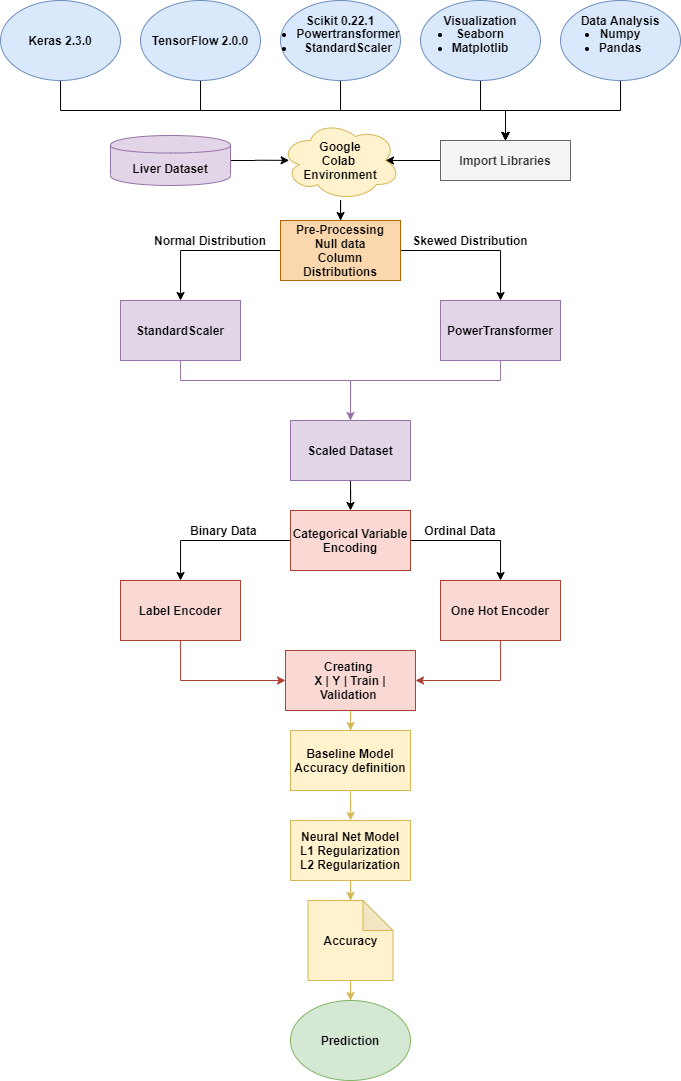

The diagram above was exported from draw.io. Its source (the exported page's mxGraphModel, read from the mxfile embedded in the PNG):
<mxGraphModel dx="1205" dy="608" grid="1" gridSize="10" guides="1" tooltips="1" connect="1" arrows="1" fold="1" page="1" pageScale="1" pageWidth="850" pageHeight="1100" math="0" shadow="0">
  <root>
    <mxCell id="0" />
    <mxCell id="1" parent="0" />
    <mxCell id="v-cqkzNPBl2t_uw0p1UK-35" style="edgeStyle=orthogonalEdgeStyle;rounded=0;orthogonalLoop=1;jettySize=auto;html=1;entryX=0.875;entryY=0.5;entryDx=0;entryDy=0;entryPerimeter=0;fontStyle=1" edge="1" parent="1" source="v-cqkzNPBl2t_uw0p1UK-2" target="v-cqkzNPBl2t_uw0p1UK-27">
      <mxGeometry relative="1" as="geometry" />
    </mxCell>
    <mxCell id="v-cqkzNPBl2t_uw0p1UK-2" value="&lt;span&gt;&lt;font style=&quot;font-size: 12px&quot;&gt;Import Libraries&lt;/font&gt;&lt;/span&gt;" style="rounded=0;whiteSpace=wrap;html=1;fontStyle=1;fillColor=#f5f5f5;strokeColor=#666666;fontColor=#333333;" vertex="1" parent="1">
      <mxGeometry x="600" y="200" width="130" height="40" as="geometry" />
    </mxCell>
    <mxCell id="v-cqkzNPBl2t_uw0p1UK-28" style="edgeStyle=orthogonalEdgeStyle;rounded=0;orthogonalLoop=1;jettySize=auto;html=1;fontStyle=1" edge="1" parent="1" source="v-cqkzNPBl2t_uw0p1UK-3" target="v-cqkzNPBl2t_uw0p1UK-2">
      <mxGeometry relative="1" as="geometry">
        <Array as="points">
          <mxPoint x="220" y="170" />
          <mxPoint x="665" y="170" />
        </Array>
      </mxGeometry>
    </mxCell>
    <mxCell id="v-cqkzNPBl2t_uw0p1UK-3" value="&lt;span style=&quot;white-space: normal&quot;&gt;Keras 2.3.0&lt;/span&gt;" style="ellipse;whiteSpace=wrap;html=1;fontStyle=1;fillColor=#dae8fc;strokeColor=#6c8ebf;" vertex="1" parent="1">
      <mxGeometry x="160" y="60" width="120" height="80" as="geometry" />
    </mxCell>
    <mxCell id="v-cqkzNPBl2t_uw0p1UK-33" style="edgeStyle=orthogonalEdgeStyle;rounded=0;orthogonalLoop=1;jettySize=auto;html=1;fontStyle=1" edge="1" parent="1" source="v-cqkzNPBl2t_uw0p1UK-4" target="v-cqkzNPBl2t_uw0p1UK-2">
      <mxGeometry relative="1" as="geometry">
        <Array as="points">
          <mxPoint x="360" y="170" />
          <mxPoint x="665" y="170" />
        </Array>
      </mxGeometry>
    </mxCell>
    <mxCell id="v-cqkzNPBl2t_uw0p1UK-4" value="&lt;span style=&quot;white-space: normal&quot;&gt;TensorFlow 2.0.0&lt;/span&gt;" style="ellipse;whiteSpace=wrap;html=1;fontStyle=1;fillColor=#dae8fc;strokeColor=#6c8ebf;" vertex="1" parent="1">
      <mxGeometry x="300" y="60" width="120" height="80" as="geometry" />
    </mxCell>
    <mxCell id="v-cqkzNPBl2t_uw0p1UK-29" style="edgeStyle=orthogonalEdgeStyle;rounded=0;orthogonalLoop=1;jettySize=auto;html=1;entryX=0.5;entryY=0;entryDx=0;entryDy=0;fontStyle=1" edge="1" parent="1" source="v-cqkzNPBl2t_uw0p1UK-6" target="v-cqkzNPBl2t_uw0p1UK-2">
      <mxGeometry relative="1" as="geometry">
        <mxPoint x="665" y="190" as="targetPoint" />
        <Array as="points">
          <mxPoint x="500" y="170" />
          <mxPoint x="665" y="170" />
        </Array>
      </mxGeometry>
    </mxCell>
    <mxCell id="v-cqkzNPBl2t_uw0p1UK-6" value="" style="ellipse;whiteSpace=wrap;html=1;fontStyle=1;fillColor=#dae8fc;strokeColor=#6c8ebf;" vertex="1" parent="1">
      <mxGeometry x="440" y="60" width="120" height="80" as="geometry" />
    </mxCell>
    <mxCell id="v-cqkzNPBl2t_uw0p1UK-8" value="&lt;ul&gt;&lt;li&gt;Powertransformer&lt;/li&gt;&lt;li&gt;StandardScaler&lt;/li&gt;&lt;/ul&gt;" style="text;html=1;align=center;verticalAlign=middle;whiteSpace=wrap;rounded=0;fontStyle=1" vertex="1" parent="1">
      <mxGeometry x="467.5" y="90" width="40" height="20" as="geometry" />
    </mxCell>
    <mxCell id="v-cqkzNPBl2t_uw0p1UK-32" style="edgeStyle=orthogonalEdgeStyle;rounded=0;orthogonalLoop=1;jettySize=auto;html=1;entryX=0.5;entryY=0;entryDx=0;entryDy=0;fontStyle=1" edge="1" parent="1" source="v-cqkzNPBl2t_uw0p1UK-11" target="v-cqkzNPBl2t_uw0p1UK-2">
      <mxGeometry relative="1" as="geometry" />
    </mxCell>
    <mxCell id="v-cqkzNPBl2t_uw0p1UK-11" value="&lt;span style=&quot;white-space: normal&quot;&gt;&lt;br&gt;&lt;/span&gt;" style="ellipse;whiteSpace=wrap;html=1;fontStyle=1;fillColor=#dae8fc;strokeColor=#6c8ebf;" vertex="1" parent="1">
      <mxGeometry x="580" y="60" width="120" height="80" as="geometry" />
    </mxCell>
    <mxCell id="v-cqkzNPBl2t_uw0p1UK-12" value="&lt;ul&gt;&lt;li&gt;Seaborn&lt;/li&gt;&lt;li&gt;Matplotlib&lt;/li&gt;&lt;/ul&gt;" style="text;html=1;align=center;verticalAlign=middle;whiteSpace=wrap;rounded=0;fontStyle=1" vertex="1" parent="1">
      <mxGeometry x="600" y="90" width="40" height="20" as="geometry" />
    </mxCell>
    <mxCell id="v-cqkzNPBl2t_uw0p1UK-13" value="Visualization" style="text;html=1;align=center;verticalAlign=middle;whiteSpace=wrap;rounded=0;fontStyle=1" vertex="1" parent="1">
      <mxGeometry x="620" y="70" width="40" height="20" as="geometry" />
    </mxCell>
    <mxCell id="v-cqkzNPBl2t_uw0p1UK-31" style="edgeStyle=orthogonalEdgeStyle;rounded=0;orthogonalLoop=1;jettySize=auto;html=1;entryX=0.5;entryY=0;entryDx=0;entryDy=0;fontStyle=1" edge="1" parent="1" source="v-cqkzNPBl2t_uw0p1UK-15" target="v-cqkzNPBl2t_uw0p1UK-2">
      <mxGeometry relative="1" as="geometry" />
    </mxCell>
    <mxCell id="v-cqkzNPBl2t_uw0p1UK-15" value="" style="ellipse;whiteSpace=wrap;html=1;fontStyle=1;fillColor=#dae8fc;strokeColor=#6c8ebf;" vertex="1" parent="1">
      <mxGeometry x="720" y="60" width="120" height="80" as="geometry" />
    </mxCell>
    <mxCell id="v-cqkzNPBl2t_uw0p1UK-16" value="&lt;ul&gt;&lt;li&gt;Numpy&lt;/li&gt;&lt;li&gt;Pandas&lt;/li&gt;&lt;/ul&gt;" style="text;html=1;align=center;verticalAlign=middle;whiteSpace=wrap;rounded=0;fontStyle=1" vertex="1" parent="1">
      <mxGeometry x="740" y="90" width="40" height="20" as="geometry" />
    </mxCell>
    <mxCell id="v-cqkzNPBl2t_uw0p1UK-17" value="Data Analysis" style="text;html=1;align=center;verticalAlign=middle;whiteSpace=wrap;rounded=0;fontStyle=1" vertex="1" parent="1">
      <mxGeometry x="730" y="70" width="100" height="20" as="geometry" />
    </mxCell>
    <mxCell id="v-cqkzNPBl2t_uw0p1UK-34" style="edgeStyle=orthogonalEdgeStyle;rounded=0;orthogonalLoop=1;jettySize=auto;html=1;entryX=0.072;entryY=0.498;entryDx=0;entryDy=0;entryPerimeter=0;fontStyle=1" edge="1" parent="1" source="v-cqkzNPBl2t_uw0p1UK-25" target="v-cqkzNPBl2t_uw0p1UK-27">
      <mxGeometry relative="1" as="geometry" />
    </mxCell>
    <mxCell id="v-cqkzNPBl2t_uw0p1UK-25" value="Liver Dataset" style="shape=cylinder;whiteSpace=wrap;html=1;boundedLbl=1;backgroundOutline=1;fontStyle=1;fillColor=#e1d5e7;strokeColor=#9673a6;" vertex="1" parent="1">
      <mxGeometry x="270" y="195" width="120" height="50" as="geometry" />
    </mxCell>
    <mxCell id="v-cqkzNPBl2t_uw0p1UK-37" style="edgeStyle=orthogonalEdgeStyle;rounded=0;orthogonalLoop=1;jettySize=auto;html=1;fontStyle=1" edge="1" parent="1" source="v-cqkzNPBl2t_uw0p1UK-27" target="v-cqkzNPBl2t_uw0p1UK-36">
      <mxGeometry relative="1" as="geometry" />
    </mxCell>
    <mxCell id="v-cqkzNPBl2t_uw0p1UK-27" value="Google&lt;br&gt;Colab&amp;nbsp;&lt;br&gt;Environment" style="ellipse;shape=cloud;whiteSpace=wrap;html=1;fontStyle=1;fillColor=#fff2cc;strokeColor=#d6b656;" vertex="1" parent="1">
      <mxGeometry x="440" y="180" width="120" height="80" as="geometry" />
    </mxCell>
    <mxCell id="v-cqkzNPBl2t_uw0p1UK-39" style="edgeStyle=orthogonalEdgeStyle;rounded=0;orthogonalLoop=1;jettySize=auto;html=1;fontStyle=1" edge="1" parent="1" source="v-cqkzNPBl2t_uw0p1UK-36" target="v-cqkzNPBl2t_uw0p1UK-38">
      <mxGeometry relative="1" as="geometry" />
    </mxCell>
    <mxCell id="v-cqkzNPBl2t_uw0p1UK-43" style="edgeStyle=orthogonalEdgeStyle;rounded=0;orthogonalLoop=1;jettySize=auto;html=1;fontStyle=1" edge="1" parent="1" source="v-cqkzNPBl2t_uw0p1UK-36" target="v-cqkzNPBl2t_uw0p1UK-42">
      <mxGeometry relative="1" as="geometry" />
    </mxCell>
    <mxCell id="v-cqkzNPBl2t_uw0p1UK-36" value="Pre-Processing&lt;br&gt;Null data&lt;br&gt;Column Distributions" style="rounded=0;whiteSpace=wrap;html=1;fontStyle=1;fillColor=#fad7ac;strokeColor=#b46504;" vertex="1" parent="1">
      <mxGeometry x="440" y="280" width="120" height="60" as="geometry" />
    </mxCell>
    <mxCell id="v-cqkzNPBl2t_uw0p1UK-44" style="edgeStyle=orthogonalEdgeStyle;rounded=0;orthogonalLoop=1;jettySize=auto;html=1;fontStyle=1;fillColor=#e1d5e7;strokeColor=#9673a6;" edge="1" parent="1" source="v-cqkzNPBl2t_uw0p1UK-38">
      <mxGeometry relative="1" as="geometry">
        <mxPoint x="510" y="490.0000000000001" as="targetPoint" />
        <Array as="points">
          <mxPoint x="340" y="440" />
          <mxPoint x="510" y="440" />
        </Array>
      </mxGeometry>
    </mxCell>
    <mxCell id="v-cqkzNPBl2t_uw0p1UK-38" value="StandardScaler" style="rounded=0;whiteSpace=wrap;html=1;fontStyle=1;fillColor=#e1d5e7;strokeColor=#9673a6;" vertex="1" parent="1">
      <mxGeometry x="280" y="360" width="120" height="60" as="geometry" />
    </mxCell>
    <mxCell id="v-cqkzNPBl2t_uw0p1UK-40" value="Normal Distribution" style="text;html=1;strokeColor=none;fillColor=none;align=center;verticalAlign=middle;whiteSpace=wrap;rounded=0;fontStyle=1" vertex="1" parent="1">
      <mxGeometry x="300" y="290" width="140" height="20" as="geometry" />
    </mxCell>
    <mxCell id="v-cqkzNPBl2t_uw0p1UK-41" value="Skewed Distribution" style="text;html=1;strokeColor=none;fillColor=none;align=center;verticalAlign=middle;whiteSpace=wrap;rounded=0;fontStyle=1" vertex="1" parent="1">
      <mxGeometry x="560" y="290" width="140" height="20" as="geometry" />
    </mxCell>
    <mxCell id="v-cqkzNPBl2t_uw0p1UK-45" style="edgeStyle=orthogonalEdgeStyle;rounded=0;orthogonalLoop=1;jettySize=auto;html=1;entryX=0.5;entryY=0;entryDx=0;entryDy=0;fontStyle=1;fillColor=#e1d5e7;strokeColor=#9673a6;" edge="1" parent="1" source="v-cqkzNPBl2t_uw0p1UK-42" target="v-cqkzNPBl2t_uw0p1UK-46">
      <mxGeometry relative="1" as="geometry">
        <mxPoint x="510" y="490.0000000000001" as="targetPoint" />
        <Array as="points">
          <mxPoint x="660" y="440" />
          <mxPoint x="510" y="440" />
        </Array>
      </mxGeometry>
    </mxCell>
    <mxCell id="v-cqkzNPBl2t_uw0p1UK-42" value="PowerTransformer" style="rounded=0;whiteSpace=wrap;html=1;fontStyle=1;fillColor=#e1d5e7;strokeColor=#9673a6;" vertex="1" parent="1">
      <mxGeometry x="600" y="360" width="120" height="60" as="geometry" />
    </mxCell>
    <mxCell id="v-cqkzNPBl2t_uw0p1UK-47" style="edgeStyle=orthogonalEdgeStyle;rounded=0;orthogonalLoop=1;jettySize=auto;html=1;fontStyle=1" edge="1" parent="1" source="v-cqkzNPBl2t_uw0p1UK-46">
      <mxGeometry relative="1" as="geometry">
        <mxPoint x="510" y="570.0000000000001" as="targetPoint" />
      </mxGeometry>
    </mxCell>
    <mxCell id="v-cqkzNPBl2t_uw0p1UK-46" value="Scaled Dataset" style="rounded=0;whiteSpace=wrap;html=1;fontStyle=1;fillColor=#e1d5e7;strokeColor=#9673a6;" vertex="1" parent="1">
      <mxGeometry x="450" y="480" width="120" height="60" as="geometry" />
    </mxCell>
    <mxCell id="v-cqkzNPBl2t_uw0p1UK-51" style="edgeStyle=orthogonalEdgeStyle;rounded=0;orthogonalLoop=1;jettySize=auto;html=1;fontStyle=1" edge="1" parent="1" source="v-cqkzNPBl2t_uw0p1UK-48" target="v-cqkzNPBl2t_uw0p1UK-50">
      <mxGeometry relative="1" as="geometry" />
    </mxCell>
    <mxCell id="v-cqkzNPBl2t_uw0p1UK-52" style="edgeStyle=orthogonalEdgeStyle;rounded=0;orthogonalLoop=1;jettySize=auto;html=1;fontStyle=1" edge="1" parent="1" source="v-cqkzNPBl2t_uw0p1UK-48" target="v-cqkzNPBl2t_uw0p1UK-49">
      <mxGeometry relative="1" as="geometry" />
    </mxCell>
    <mxCell id="v-cqkzNPBl2t_uw0p1UK-48" value="Categorical Variable Encoding" style="rounded=0;whiteSpace=wrap;html=1;fontStyle=1;fillColor=#fad9d5;strokeColor=#ae4132;" vertex="1" parent="1">
      <mxGeometry x="450" y="570" width="120" height="60" as="geometry" />
    </mxCell>
    <mxCell id="v-cqkzNPBl2t_uw0p1UK-61" style="edgeStyle=orthogonalEdgeStyle;rounded=0;orthogonalLoop=1;jettySize=auto;html=1;entryX=1;entryY=0.5;entryDx=0;entryDy=0;fontStyle=1;fillColor=#fad9d5;strokeColor=#ae4132;" edge="1" parent="1" source="v-cqkzNPBl2t_uw0p1UK-49" target="v-cqkzNPBl2t_uw0p1UK-55">
      <mxGeometry relative="1" as="geometry">
        <Array as="points">
          <mxPoint x="660" y="740" />
        </Array>
      </mxGeometry>
    </mxCell>
    <mxCell id="v-cqkzNPBl2t_uw0p1UK-49" value="One Hot Encoder" style="rounded=0;whiteSpace=wrap;html=1;fontStyle=1;fillColor=#fad9d5;strokeColor=#ae4132;" vertex="1" parent="1">
      <mxGeometry x="600" y="640" width="120" height="60" as="geometry" />
    </mxCell>
    <mxCell id="v-cqkzNPBl2t_uw0p1UK-57" style="edgeStyle=orthogonalEdgeStyle;rounded=0;orthogonalLoop=1;jettySize=auto;html=1;entryX=0;entryY=0.5;entryDx=0;entryDy=0;fontStyle=1;fillColor=#fad9d5;strokeColor=#ae4132;" edge="1" parent="1" source="v-cqkzNPBl2t_uw0p1UK-50" target="v-cqkzNPBl2t_uw0p1UK-55">
      <mxGeometry relative="1" as="geometry">
        <mxPoint x="470" y="700" as="targetPoint" />
        <Array as="points">
          <mxPoint x="340" y="740" />
        </Array>
      </mxGeometry>
    </mxCell>
    <mxCell id="v-cqkzNPBl2t_uw0p1UK-50" value="Label Encoder" style="rounded=0;whiteSpace=wrap;html=1;fontStyle=1;fillColor=#fad9d5;strokeColor=#ae4132;" vertex="1" parent="1">
      <mxGeometry x="280" y="640" width="120" height="60" as="geometry" />
    </mxCell>
    <mxCell id="v-cqkzNPBl2t_uw0p1UK-53" value="Ordinal Data" style="text;html=1;strokeColor=none;fillColor=none;align=center;verticalAlign=middle;whiteSpace=wrap;rounded=0;fontStyle=1" vertex="1" parent="1">
      <mxGeometry x="580" y="580" width="80" height="20" as="geometry" />
    </mxCell>
    <mxCell id="v-cqkzNPBl2t_uw0p1UK-54" value="Binary Data&amp;nbsp;" style="text;html=1;strokeColor=none;fillColor=none;align=center;verticalAlign=middle;whiteSpace=wrap;rounded=0;fontStyle=1" vertex="1" parent="1">
      <mxGeometry x="345" y="580" width="80" height="20" as="geometry" />
    </mxCell>
    <mxCell id="v-cqkzNPBl2t_uw0p1UK-62" style="edgeStyle=orthogonalEdgeStyle;rounded=0;orthogonalLoop=1;jettySize=auto;html=1;fontStyle=1;fillColor=#fff2cc;strokeColor=#d6b656;" edge="1" parent="1" source="v-cqkzNPBl2t_uw0p1UK-55" target="v-cqkzNPBl2t_uw0p1UK-59">
      <mxGeometry relative="1" as="geometry" />
    </mxCell>
    <mxCell id="v-cqkzNPBl2t_uw0p1UK-55" value="Creating&amp;nbsp;&lt;br&gt;X | Y | Train | Validation&amp;nbsp;" style="rounded=0;whiteSpace=wrap;html=1;fontStyle=1;fillColor=#fad9d5;strokeColor=#ae4132;" vertex="1" parent="1">
      <mxGeometry x="445" y="710" width="130" height="60" as="geometry" />
    </mxCell>
    <mxCell id="v-cqkzNPBl2t_uw0p1UK-63" style="edgeStyle=orthogonalEdgeStyle;rounded=0;orthogonalLoop=1;jettySize=auto;html=1;fontStyle=1;fillColor=#fff2cc;strokeColor=#d6b656;" edge="1" parent="1" source="v-cqkzNPBl2t_uw0p1UK-59" target="v-cqkzNPBl2t_uw0p1UK-60">
      <mxGeometry relative="1" as="geometry" />
    </mxCell>
    <mxCell id="v-cqkzNPBl2t_uw0p1UK-59" value="Baseline Model Accuracy definition" style="rounded=0;whiteSpace=wrap;html=1;fontStyle=1;fillColor=#fff2cc;strokeColor=#d6b656;" vertex="1" parent="1">
      <mxGeometry x="450" y="790" width="120" height="60" as="geometry" />
    </mxCell>
    <mxCell id="v-cqkzNPBl2t_uw0p1UK-65" style="edgeStyle=orthogonalEdgeStyle;rounded=0;orthogonalLoop=1;jettySize=auto;html=1;fontStyle=1;fillColor=#fff2cc;strokeColor=#d6b656;" edge="1" parent="1" source="v-cqkzNPBl2t_uw0p1UK-60" target="v-cqkzNPBl2t_uw0p1UK-64">
      <mxGeometry relative="1" as="geometry" />
    </mxCell>
    <mxCell id="v-cqkzNPBl2t_uw0p1UK-60" value="Neural Net Model&lt;br&gt;L1 Regularization&lt;br&gt;L2 Regularization" style="rounded=0;whiteSpace=wrap;html=1;fontStyle=1;fillColor=#fff2cc;strokeColor=#d6b656;" vertex="1" parent="1">
      <mxGeometry x="450" y="880" width="120" height="60" as="geometry" />
    </mxCell>
    <mxCell id="v-cqkzNPBl2t_uw0p1UK-67" style="edgeStyle=orthogonalEdgeStyle;rounded=0;orthogonalLoop=1;jettySize=auto;html=1;fillColor=#fff2cc;strokeColor=#d6b656;" edge="1" parent="1" source="v-cqkzNPBl2t_uw0p1UK-64" target="v-cqkzNPBl2t_uw0p1UK-66">
      <mxGeometry relative="1" as="geometry" />
    </mxCell>
    <mxCell id="v-cqkzNPBl2t_uw0p1UK-64" value="Accuracy" style="shape=note;whiteSpace=wrap;html=1;backgroundOutline=1;darkOpacity=0.05;fontStyle=1;fillColor=#fff2cc;strokeColor=#d6b656;" vertex="1" parent="1">
      <mxGeometry x="467.5" y="960" width="85" height="80" as="geometry" />
    </mxCell>
    <mxCell id="v-cqkzNPBl2t_uw0p1UK-66" value="&lt;b&gt;Prediction&lt;/b&gt;" style="ellipse;whiteSpace=wrap;html=1;fillColor=#d5e8d4;strokeColor=#82b366;" vertex="1" parent="1">
      <mxGeometry x="450" y="1060" width="120" height="80" as="geometry" />
    </mxCell>
    <mxCell id="v-cqkzNPBl2t_uw0p1UK-68" value="&lt;span style=&quot;font-weight: 700&quot;&gt;Scikit 0.22.1&lt;/span&gt;" style="text;html=1;strokeColor=none;fillColor=none;align=center;verticalAlign=middle;whiteSpace=wrap;rounded=0;" vertex="1" parent="1">
      <mxGeometry x="455" y="70" width="90" height="20" as="geometry" />
    </mxCell>
  </root>
</mxGraphModel>